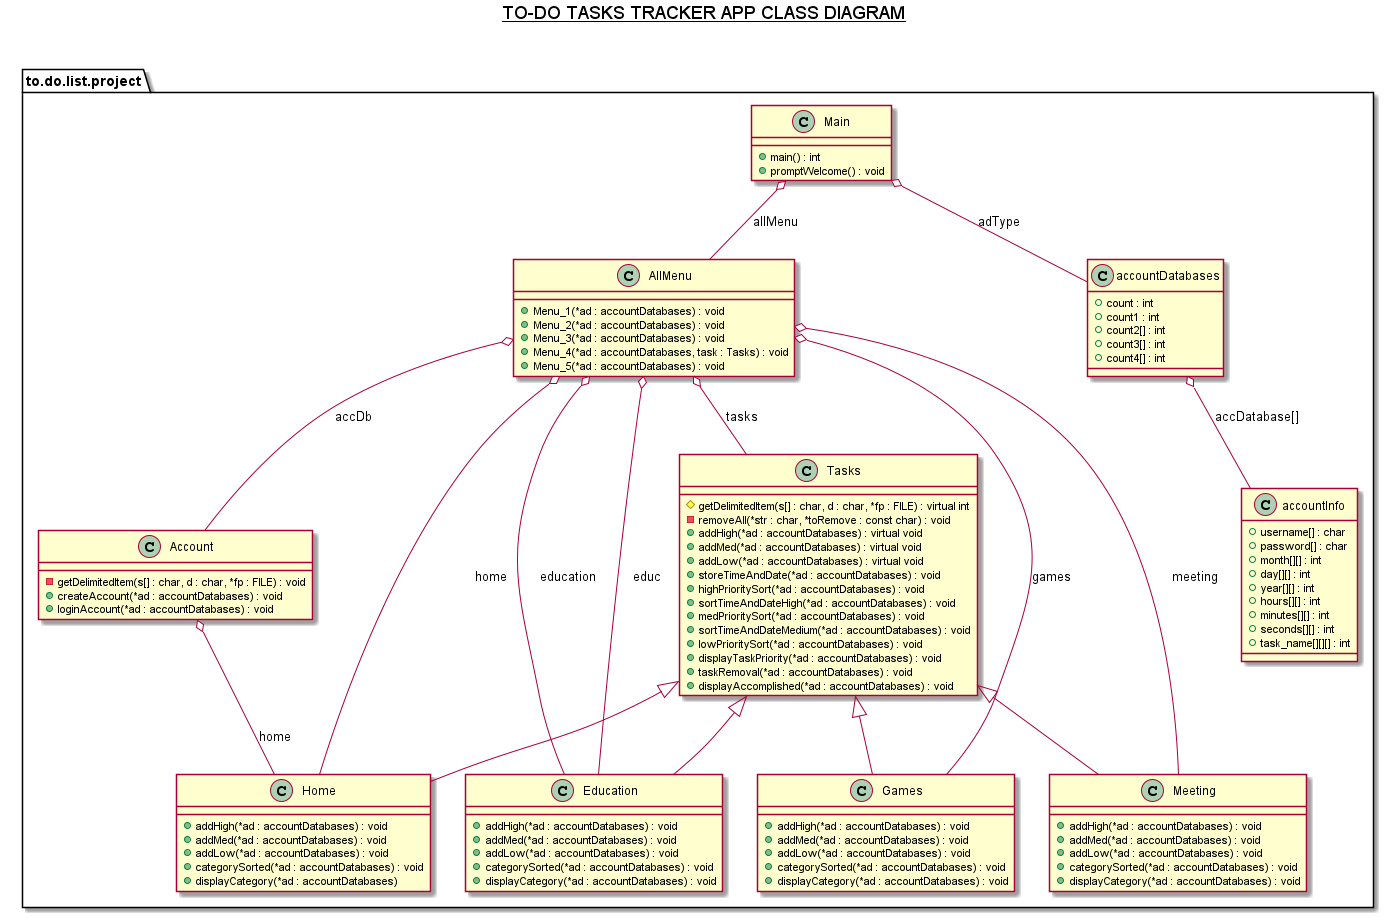

The diagram above was rendered by PlantUML. Its source (embedded in the PNG):
@startuml

title __TO-DO TASKS TRACKER APP CLASS DIAGRAM__\n

namespace to.do.list.project {
       class to.do.list.project.Tasks {

       # getDelimitedItem(s[] : char, d : char, *fp : FILE) : virtual int
       - removeAll(*str : char, *toRemove : const char) : void
       + addHigh(*ad : accountDatabases) : virtual void
       + addMed(*ad : accountDatabases) : virtual void
       + addLow(*ad : accountDatabases) : virtual void
       + storeTimeAndDate(*ad : accountDatabases) : void
       + highPrioritySort(*ad : accountDatabases) : void
       + sortTimeAndDateHigh(*ad : accountDatabases) : void
       + medPrioritySort(*ad : accountDatabases) : void
       + sortTimeAndDateMedium(*ad : accountDatabases) : void
       + lowPrioritySort(*ad : accountDatabases) : void
       + displayTaskPriority(*ad : accountDatabases) : void
       + taskRemoval(*ad : accountDatabases) : void
       + displayAccomplished(*ad : accountDatabases) : void
    }
  }
 namespace to.do.list.project {
        class to.do.list.project.Home {

        + addHigh(*ad : accountDatabases) : void
        + addMed(*ad : accountDatabases) : void
        + addLow(*ad : accountDatabases) : void
        + categorySorted(*ad : accountDatabases) : void
        + displayCategory(*ad : accountDatabases)
     }
   }
 namespace to.do.list.project {
         class to.do.list.project.Education {
         + addHigh(*ad : accountDatabases) : void
         + addMed(*ad : accountDatabases) : void
         + addLow(*ad : accountDatabases) : void
         + categorySorted(*ad : accountDatabases) : void
         + displayCategory(*ad : accountDatabases) : void
      }
    }
  namespace to.do.list.project {
          class to.do.list.project.Games {
          + addHigh(*ad : accountDatabases) : void
          + addMed(*ad : accountDatabases) : void
          + addLow(*ad : accountDatabases) : void
          + categorySorted(*ad : accountDatabases) : void
          + displayCategory(*ad : accountDatabases) : void
       }
     }
  namespace to.do.list.project {
          class to.do.list.project.Meeting {
          + addHigh(*ad : accountDatabases) : void
          + addMed(*ad : accountDatabases) : void
          + addLow(*ad : accountDatabases) : void
          + categorySorted(*ad : accountDatabases) : void
          + displayCategory(*ad : accountDatabases) : void
       }
     }
  namespace to.do.list.project {
          class to.do.list.project.Account {

          - getDelimitedItem(s[] : char, d : char, *fp : FILE) : void
          + createAccount(*ad : accountDatabases) : void
          + loginAccount(*ad : accountDatabases) : void

       }
     }
  namespace to.do.list.project {
            class to.do.list.project.AllMenu {
            + Menu_1(*ad : accountDatabases) : void
            + Menu_2(*ad : accountDatabases) : void
            + Menu_3(*ad : accountDatabases) : void
            + Menu_4(*ad : accountDatabases, task : Tasks) : void
            + Menu_5(*ad : accountDatabases) : void

         }
       }
    namespace to.do.list.project {
                class to.do.list.project.Main {
                +main() : int
                +promptWelcome() : void

             }
           }
     namespace to.do.list.project {
                     class to.do.list.project.accountInfo {
                     +username[] : char
                        +password[] : char
                                              +month[][] : int
                                              +day[][] : int
                                              +year[][] : int
                                              +hours[][] : int
                                              +minutes[][] : int
                                              +seconds[][] : int
                                              +task_name[][][] : int

                  }
                }
     namespace to.do.list.project {
                          class to.do.list.project.accountDatabases {
                         +count : int
                         +count1 : int
                         +count2[] : int
                         +count3[] : int
                         +count4[] : int

                       }
                     }

       to.do.list.project.Education -up-|> to.do.list.project.Tasks
       to.do.list.project.Games -up-|> to.do.list.project.Tasks
       to.do.list.project.Home -up-|> to.do.list.project.Tasks
       to.do.list.project.Meeting -up-|> to.do.list.project.Tasks

       to.do.list.project.AllMenu o-- to.do.list.project.Account : accDb
       to.do.list.project.AllMenu o-- to.do.list.project.Tasks : tasks
       to.do.list.project.AllMenu o-- to.do.list.project.Home : home
       to.do.list.project.AllMenu o-- to.do.list.project.Education : educ
       to.do.list.project.AllMenu o-- to.do.list.project.Education : education
       to.do.list.project.AllMenu o-- to.do.list.project.Games : games
       to.do.list.project.AllMenu o-- to.do.list.project.Meeting : meeting
       to.do.list.project.Main o-- to.do.list.project.AllMenu : allMenu
       to.do.list.project.Main o-- to.do.list.project.accountDatabases : adType
       to.do.list.project.accountDatabases o-- to.do.list.project.accountInfo : accDatabase[]
        to.do.list.project.Account o-- to.do.list.project.Home : home

@enduml